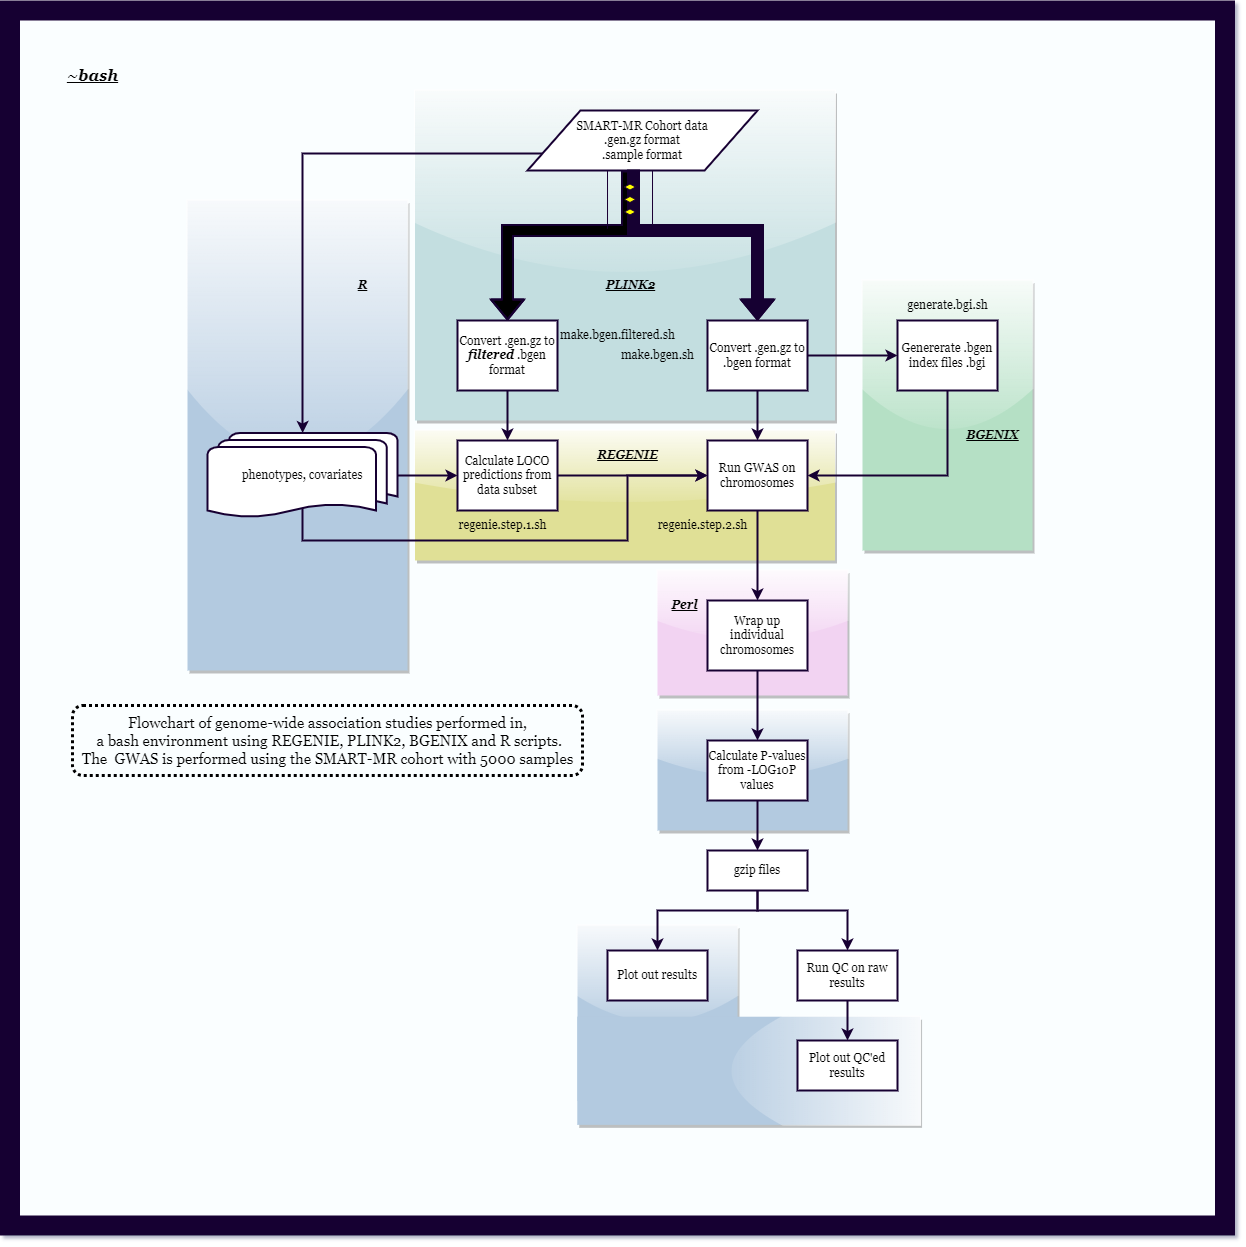

The diagram above was exported from draw.io. Its source (the exported page's mxGraphModel, read from the mxfile embedded in the PNG):
<mxGraphModel dx="3038" dy="2322" grid="1" gridSize="10" guides="1" tooltips="1" connect="1" arrows="1" fold="1" page="1" pageScale="1" pageWidth="850" pageHeight="1100" background="none" math="0" shadow="0">
  <root>
    <mxCell id="0" />
    <mxCell id="1" parent="0" />
    <mxCell id="tp_FHZZYY3tg1q9kBMh7-71" value="" style="whiteSpace=wrap;html=1;aspect=fixed;strokeWidth=20;fontFamily=Georgia;fontColor=#000000;fillColor=#FAFEFF;strokeColor=#190033;sketch=0;" vertex="1" parent="1">
      <mxGeometry x="-337.5" y="-90" width="1215" height="1215" as="geometry" />
    </mxCell>
    <mxCell id="tp_FHZZYY3tg1q9kBMh7-68" value="" style="whiteSpace=wrap;html=1;fontFamily=Georgia;fontColor=none;fillColor=#B3CAE0;strokeColor=none;sketch=0;glass=1;shadow=1;" vertex="1" parent="1">
      <mxGeometry x="230" y="825" width="160" height="175" as="geometry" />
    </mxCell>
    <mxCell id="tp_FHZZYY3tg1q9kBMh7-67" value="" style="whiteSpace=wrap;html=1;fontFamily=Georgia;fontColor=none;fillColor=#B3CAE0;strokeColor=none;sketch=0;glass=1;shadow=1;" vertex="1" parent="1">
      <mxGeometry x="310" y="610" width="190" height="120" as="geometry" />
    </mxCell>
    <mxCell id="tp_FHZZYY3tg1q9kBMh7-63" value="" style="whiteSpace=wrap;html=1;fontFamily=Georgia;fontColor=#000000;fillColor=#E0E096;strokeColor=none;sketch=0;glass=1;shadow=1;" vertex="1" parent="1">
      <mxGeometry x="67.5" y="330" width="420" height="130" as="geometry" />
    </mxCell>
    <mxCell id="tp_FHZZYY3tg1q9kBMh7-60" value="" style="whiteSpace=wrap;html=1;fontFamily=Georgia;fontColor=#000000;fillColor=#B5E0C5;strokeColor=none;sketch=0;rounded=0;glass=1;shadow=1;" vertex="1" parent="1">
      <mxGeometry x="515" y="180" width="170" height="270" as="geometry" />
    </mxCell>
    <mxCell id="tp_FHZZYY3tg1q9kBMh7-56" value="" style="whiteSpace=wrap;html=1;fontFamily=Georgia;fontColor=none;fillColor=#B3CAE0;strokeColor=none;sketch=0;glass=1;shadow=1;" vertex="1" parent="1">
      <mxGeometry x="-160" y="100" width="220" height="470" as="geometry" />
    </mxCell>
    <mxCell id="tp_FHZZYY3tg1q9kBMh7-55" value="" style="whiteSpace=wrap;html=1;fillColor=#C3DEE0;strokeColor=none;fontFamily=Georgia;sketch=0;glass=1;shadow=1;" vertex="1" parent="1">
      <mxGeometry x="67.5" y="-10" width="420" height="330" as="geometry" />
    </mxCell>
    <mxCell id="tp_FHZZYY3tg1q9kBMh7-54" style="edgeStyle=orthogonalEdgeStyle;orthogonalLoop=1;jettySize=auto;html=1;strokeColor=#190033;strokeWidth=2;fillColor=#000000;exitX=0;exitY=0.75;exitDx=0;exitDy=0;fontFamily=Georgia;rounded=0;sketch=0;" edge="1" parent="1" source="tp_FHZZYY3tg1q9kBMh7-1" target="tp_FHZZYY3tg1q9kBMh7-24">
      <mxGeometry relative="1" as="geometry" />
    </mxCell>
    <mxCell id="tp_FHZZYY3tg1q9kBMh7-1" value="&lt;font&gt;SMART-MR Cohort data&lt;br&gt;.gen.gz format&lt;br&gt;.sample format&lt;/font&gt;" style="shape=parallelogram;html=1;strokeWidth=2;perimeter=parallelogramPerimeter;whiteSpace=wrap;arcSize=12;size=0.23;fontFamily=Georgia;strokeColor=#190033;sketch=0;" vertex="1" parent="1">
      <mxGeometry x="180" y="10" width="230" height="60" as="geometry" />
    </mxCell>
    <mxCell id="tp_FHZZYY3tg1q9kBMh7-3" value="" style="shape=flexArrow;endArrow=classic;html=1;strokeWidth=2;strokeColor=#190033;fillColor=#000000;entryX=0.5;entryY=0;entryDx=0;entryDy=0;fontFamily=Georgia;rounded=0;sketch=0;" edge="1" parent="1" target="tp_FHZZYY3tg1q9kBMh7-4">
      <mxGeometry width="50" height="50" relative="1" as="geometry">
        <mxPoint x="280" y="70" as="sourcePoint" />
        <mxPoint x="280" y="140" as="targetPoint" />
        <Array as="points">
          <mxPoint x="280" y="130" />
          <mxPoint x="160" y="130" />
        </Array>
      </mxGeometry>
    </mxCell>
    <mxCell id="tp_FHZZYY3tg1q9kBMh7-14" value="" style="edgeStyle=orthogonalEdgeStyle;orthogonalLoop=1;jettySize=auto;html=1;strokeColor=#190033;strokeWidth=2;fillColor=#000000;fontFamily=Georgia;rounded=0;sketch=0;" edge="1" parent="1" source="tp_FHZZYY3tg1q9kBMh7-4" target="tp_FHZZYY3tg1q9kBMh7-11">
      <mxGeometry relative="1" as="geometry" />
    </mxCell>
    <mxCell id="tp_FHZZYY3tg1q9kBMh7-4" value="Convert .gen.gz to &lt;i&gt;&lt;b&gt;filtered&lt;/b&gt; &lt;/i&gt;.bgen format" style="whiteSpace=wrap;html=1;absoluteArcSize=1;arcSize=14;strokeWidth=2;fillColor=#FFFFFF;fontFamily=Georgia;strokeColor=#190033;sketch=0;" vertex="1" parent="1">
      <mxGeometry x="110" y="220" width="100" height="70" as="geometry" />
    </mxCell>
    <mxCell id="tp_FHZZYY3tg1q9kBMh7-15" value="" style="edgeStyle=orthogonalEdgeStyle;orthogonalLoop=1;jettySize=auto;html=1;strokeColor=#190033;strokeWidth=2;fillColor=#000000;fontFamily=Georgia;rounded=0;sketch=0;" edge="1" parent="1" source="tp_FHZZYY3tg1q9kBMh7-6" target="tp_FHZZYY3tg1q9kBMh7-12">
      <mxGeometry relative="1" as="geometry" />
    </mxCell>
    <mxCell id="tp_FHZZYY3tg1q9kBMh7-18" style="edgeStyle=orthogonalEdgeStyle;orthogonalLoop=1;jettySize=auto;html=1;strokeColor=#190033;strokeWidth=2;fillColor=#000000;fontFamily=Georgia;rounded=0;sketch=0;" edge="1" parent="1" source="tp_FHZZYY3tg1q9kBMh7-6" target="tp_FHZZYY3tg1q9kBMh7-9">
      <mxGeometry relative="1" as="geometry" />
    </mxCell>
    <mxCell id="tp_FHZZYY3tg1q9kBMh7-6" value="Convert .gen.gz to .bgen format" style="whiteSpace=wrap;html=1;absoluteArcSize=1;arcSize=14;strokeWidth=2;fillColor=#FFFFFF;fontFamily=Georgia;strokeColor=#190033;sketch=0;" vertex="1" parent="1">
      <mxGeometry x="360" y="220" width="100" height="70" as="geometry" />
    </mxCell>
    <mxCell id="tp_FHZZYY3tg1q9kBMh7-7" value="" style="shape=flexArrow;endArrow=classic;html=1;strokeWidth=2;strokeColor=#190033;fillColor=#190033;entryX=0.5;entryY=0;entryDx=0;entryDy=0;exitX=0.461;exitY=0.983;exitDx=0;exitDy=0;exitPerimeter=0;fontFamily=Georgia;rounded=0;sketch=0;" edge="1" parent="1" source="tp_FHZZYY3tg1q9kBMh7-1" target="tp_FHZZYY3tg1q9kBMh7-6">
      <mxGeometry width="50" height="50" relative="1" as="geometry">
        <mxPoint x="290" y="80" as="sourcePoint" />
        <mxPoint x="170" y="230" as="targetPoint" />
        <Array as="points">
          <mxPoint x="286" y="130" />
          <mxPoint x="410" y="130" />
        </Array>
      </mxGeometry>
    </mxCell>
    <mxCell id="tp_FHZZYY3tg1q9kBMh7-19" style="edgeStyle=orthogonalEdgeStyle;orthogonalLoop=1;jettySize=auto;html=1;entryX=1;entryY=0.5;entryDx=0;entryDy=0;strokeColor=#190033;strokeWidth=2;fillColor=#000000;fontFamily=Georgia;rounded=0;sketch=0;" edge="1" parent="1" source="tp_FHZZYY3tg1q9kBMh7-9" target="tp_FHZZYY3tg1q9kBMh7-12">
      <mxGeometry relative="1" as="geometry">
        <Array as="points">
          <mxPoint x="600" y="375" />
        </Array>
      </mxGeometry>
    </mxCell>
    <mxCell id="tp_FHZZYY3tg1q9kBMh7-9" value="Genererate .bgen index files .bgi" style="whiteSpace=wrap;html=1;absoluteArcSize=1;arcSize=14;strokeWidth=2;fillColor=#FFFFFF;fontFamily=Georgia;strokeColor=#190033;sketch=0;" vertex="1" parent="1">
      <mxGeometry x="550" y="220" width="100" height="70" as="geometry" />
    </mxCell>
    <mxCell id="tp_FHZZYY3tg1q9kBMh7-17" style="edgeStyle=orthogonalEdgeStyle;orthogonalLoop=1;jettySize=auto;html=1;entryX=0;entryY=0.5;entryDx=0;entryDy=0;strokeColor=#190033;strokeWidth=2;fillColor=#000000;fontFamily=Georgia;rounded=0;sketch=0;" edge="1" parent="1" source="tp_FHZZYY3tg1q9kBMh7-11" target="tp_FHZZYY3tg1q9kBMh7-12">
      <mxGeometry relative="1" as="geometry" />
    </mxCell>
    <mxCell id="tp_FHZZYY3tg1q9kBMh7-11" value="Calculate LOCO predictions from data subset" style="whiteSpace=wrap;html=1;absoluteArcSize=1;arcSize=14;strokeWidth=2;fillColor=#FFFFFF;fontFamily=Georgia;strokeColor=#190033;sketch=0;" vertex="1" parent="1">
      <mxGeometry x="110" y="340" width="100" height="70" as="geometry" />
    </mxCell>
    <mxCell id="tp_FHZZYY3tg1q9kBMh7-12" value="Run GWAS on chromosomes" style="whiteSpace=wrap;html=1;absoluteArcSize=1;arcSize=14;strokeWidth=2;fillColor=#FFFFFF;fontFamily=Georgia;strokeColor=#190033;sketch=0;" vertex="1" parent="1">
      <mxGeometry x="360" y="340" width="100" height="70" as="geometry" />
    </mxCell>
    <mxCell id="tp_FHZZYY3tg1q9kBMh7-28" value="" style="edgeStyle=orthogonalEdgeStyle;orthogonalLoop=1;jettySize=auto;html=1;strokeColor=#190033;strokeWidth=2;fillColor=#000000;fontFamily=Georgia;rounded=0;sketch=0;" edge="1" parent="1" source="tp_FHZZYY3tg1q9kBMh7-22" target="tp_FHZZYY3tg1q9kBMh7-27">
      <mxGeometry relative="1" as="geometry" />
    </mxCell>
    <mxCell id="tp_FHZZYY3tg1q9kBMh7-22" value="Calculate P-values from -LOG10P values" style="whiteSpace=wrap;html=1;absoluteArcSize=1;arcSize=14;strokeWidth=2;fillColor=#FFFFFF;fontFamily=Georgia;strokeColor=#190033;sketch=0;" vertex="1" parent="1">
      <mxGeometry x="360" y="640" width="100" height="60" as="geometry" />
    </mxCell>
    <mxCell id="tp_FHZZYY3tg1q9kBMh7-25" value="" style="edgeStyle=orthogonalEdgeStyle;orthogonalLoop=1;jettySize=auto;html=1;strokeColor=#190033;strokeWidth=2;fillColor=#000000;fontFamily=Georgia;rounded=0;sketch=0;" edge="1" parent="1" source="tp_FHZZYY3tg1q9kBMh7-24" target="tp_FHZZYY3tg1q9kBMh7-11">
      <mxGeometry relative="1" as="geometry" />
    </mxCell>
    <mxCell id="tp_FHZZYY3tg1q9kBMh7-65" style="edgeStyle=orthogonalEdgeStyle;orthogonalLoop=1;jettySize=auto;html=1;entryX=0;entryY=0.5;entryDx=0;entryDy=0;strokeColor=#190033;strokeWidth=2;fontFamily=Georgia;fontColor=#000000;fillColor=#000000;exitX=0.5;exitY=0.771;exitDx=0;exitDy=0;exitPerimeter=0;rounded=0;sketch=0;" edge="1" parent="1" source="tp_FHZZYY3tg1q9kBMh7-24" target="tp_FHZZYY3tg1q9kBMh7-12">
      <mxGeometry relative="1" as="geometry">
        <Array as="points">
          <mxPoint x="-45" y="440" />
          <mxPoint x="280" y="440" />
          <mxPoint x="280" y="375" />
        </Array>
      </mxGeometry>
    </mxCell>
    <mxCell id="tp_FHZZYY3tg1q9kBMh7-24" value="phenotypes, covariates" style="strokeWidth=2;html=1;shape=mxgraph.flowchart.multi-document;whiteSpace=wrap;fillColor=#FFFFFF;fontFamily=Georgia;strokeColor=#190033;sketch=0;" vertex="1" parent="1">
      <mxGeometry x="-140" y="332.5" width="190" height="85" as="geometry" />
    </mxCell>
    <mxCell id="tp_FHZZYY3tg1q9kBMh7-30" value="" style="edgeStyle=orthogonalEdgeStyle;orthogonalLoop=1;jettySize=auto;html=1;strokeColor=#190033;strokeWidth=2;fillColor=#000000;fontFamily=Georgia;entryX=0.5;entryY=0;entryDx=0;entryDy=0;rounded=0;sketch=0;" edge="1" parent="1" source="tp_FHZZYY3tg1q9kBMh7-27" target="tp_FHZZYY3tg1q9kBMh7-29">
      <mxGeometry relative="1" as="geometry">
        <mxPoint x="310" y="830" as="targetPoint" />
        <Array as="points">
          <mxPoint x="410" y="810" />
          <mxPoint x="310" y="810" />
        </Array>
      </mxGeometry>
    </mxCell>
    <mxCell id="tp_FHZZYY3tg1q9kBMh7-35" style="edgeStyle=orthogonalEdgeStyle;orthogonalLoop=1;jettySize=auto;html=1;entryX=0.5;entryY=0;entryDx=0;entryDy=0;strokeColor=#190033;strokeWidth=2;fillColor=#000000;exitX=0.5;exitY=1;exitDx=0;exitDy=0;fontFamily=Georgia;rounded=0;sketch=0;" edge="1" parent="1" source="tp_FHZZYY3tg1q9kBMh7-27" target="tp_FHZZYY3tg1q9kBMh7-31">
      <mxGeometry relative="1" as="geometry">
        <Array as="points">
          <mxPoint x="410" y="810" />
          <mxPoint x="500" y="810" />
        </Array>
      </mxGeometry>
    </mxCell>
    <mxCell id="tp_FHZZYY3tg1q9kBMh7-27" value="gzip files" style="whiteSpace=wrap;html=1;absoluteArcSize=1;arcSize=14;strokeWidth=2;fillColor=#FFFFFF;fontFamily=Georgia;strokeColor=#190033;sketch=0;" vertex="1" parent="1">
      <mxGeometry x="360" y="750" width="100" height="40" as="geometry" />
    </mxCell>
    <mxCell id="tp_FHZZYY3tg1q9kBMh7-29" value="Plot out results" style="whiteSpace=wrap;html=1;absoluteArcSize=1;arcSize=14;strokeWidth=2;fillColor=#FFFFFF;fontFamily=Georgia;strokeColor=#190033;sketch=0;" vertex="1" parent="1">
      <mxGeometry x="260" y="850" width="100" height="50" as="geometry" />
    </mxCell>
    <mxCell id="tp_FHZZYY3tg1q9kBMh7-31" value="Run QC on raw results" style="whiteSpace=wrap;html=1;absoluteArcSize=1;arcSize=14;strokeWidth=2;fillColor=#FFFFFF;fontFamily=Georgia;strokeColor=#190033;sketch=0;" vertex="1" parent="1">
      <mxGeometry x="450" y="850" width="100" height="50" as="geometry" />
    </mxCell>
    <mxCell id="tp_FHZZYY3tg1q9kBMh7-37" value="&lt;i&gt;&lt;b&gt;&lt;u&gt;PLINK2&lt;/u&gt;&lt;/b&gt;&lt;/i&gt;" style="text;html=1;align=center;verticalAlign=middle;resizable=0;points=[];autosize=1;strokeColor=none;fillColor=none;fontFamily=Georgia;sketch=0;" vertex="1" parent="1">
      <mxGeometry x="247.5" y="170" width="70" height="30" as="geometry" />
    </mxCell>
    <mxCell id="tp_FHZZYY3tg1q9kBMh7-38" value="" style="verticalLabelPosition=bottom;verticalAlign=top;html=1;shape=mxgraph.flowchart.parallel_mode;pointerEvents=1;fillColor=#FFFFFF;rotation=90;fontFamily=Georgia;strokeColor=#190033;sketch=0;" vertex="1" parent="1">
      <mxGeometry x="253.21000000000004" y="76.47999999999999" width="58.59" height="45" as="geometry" />
    </mxCell>
    <mxCell id="tp_FHZZYY3tg1q9kBMh7-59" value="&lt;b style=&quot;&quot;&gt;&lt;i&gt;&lt;u&gt;R&lt;/u&gt;&lt;/i&gt;&lt;/b&gt;" style="text;html=1;align=center;verticalAlign=middle;resizable=0;points=[];autosize=1;strokeColor=none;fillColor=none;fontFamily=Georgia;fontColor=none;sketch=0;" vertex="1" parent="1">
      <mxGeometry y="170" width="30" height="30" as="geometry" />
    </mxCell>
    <mxCell id="tp_FHZZYY3tg1q9kBMh7-62" value="&lt;i&gt;&lt;b&gt;&lt;u&gt;BGENIX&lt;/u&gt;&lt;/b&gt;&lt;/i&gt;" style="text;html=1;align=center;verticalAlign=middle;resizable=0;points=[];autosize=1;strokeColor=none;fillColor=none;fontFamily=Georgia;fontColor=#000000;sketch=0;" vertex="1" parent="1">
      <mxGeometry x="605" y="320" width="80" height="30" as="geometry" />
    </mxCell>
    <mxCell id="tp_FHZZYY3tg1q9kBMh7-66" value="&lt;i&gt;&lt;b&gt;&lt;u&gt;REGENIE&lt;/u&gt;&lt;/b&gt;&lt;/i&gt;" style="text;html=1;align=center;verticalAlign=middle;resizable=0;points=[];autosize=1;strokeColor=none;fillColor=none;fontFamily=Georgia;fontColor=#000000;sketch=0;" vertex="1" parent="1">
      <mxGeometry x="240" y="340" width="80" height="30" as="geometry" />
    </mxCell>
    <mxCell id="tp_FHZZYY3tg1q9kBMh7-72" value="&lt;i&gt;&lt;b&gt;&lt;u&gt;&lt;font style=&quot;font-size: 16px;&quot;&gt;~bash&lt;/font&gt;&lt;/u&gt;&lt;/b&gt;&lt;/i&gt;" style="text;html=1;align=center;verticalAlign=middle;resizable=0;points=[];autosize=1;strokeColor=none;fillColor=none;fontFamily=Georgia;fontColor=#000000;sketch=0;" vertex="1" parent="1">
      <mxGeometry x="-290" y="-40" width="70" height="30" as="geometry" />
    </mxCell>
    <mxCell id="tp_FHZZYY3tg1q9kBMh7-73" value="" style="whiteSpace=wrap;html=1;fontFamily=Georgia;fontColor=none;fillColor=#B3CAE0;strokeColor=none;rotation=90;sketch=0;glass=1;shadow=1;" vertex="1" parent="1">
      <mxGeometry x="347.11" y="798.87" width="108.11" height="342.81" as="geometry" />
    </mxCell>
    <mxCell id="tp_FHZZYY3tg1q9kBMh7-34" value="Plot out QC'ed results" style="whiteSpace=wrap;html=1;absoluteArcSize=1;arcSize=14;strokeWidth=2;fillColor=#FFFFFF;fontFamily=Georgia;strokeColor=#190033;sketch=0;" vertex="1" parent="1">
      <mxGeometry x="450" y="940" width="100" height="50" as="geometry" />
    </mxCell>
    <mxCell id="tp_FHZZYY3tg1q9kBMh7-36" value="" style="edgeStyle=orthogonalEdgeStyle;orthogonalLoop=1;jettySize=auto;html=1;strokeColor=#190033;strokeWidth=2;fillColor=#000000;fontFamily=Georgia;rounded=0;sketch=0;" edge="1" parent="1" source="tp_FHZZYY3tg1q9kBMh7-31" target="tp_FHZZYY3tg1q9kBMh7-34">
      <mxGeometry relative="1" as="geometry" />
    </mxCell>
    <mxCell id="tp_FHZZYY3tg1q9kBMh7-74" value="&lt;font style=&quot;font-size: 15px;&quot;&gt;Flowchart of genome-wide association studies performed in,&lt;br&gt;&lt;font style=&quot;font-size: 15px;&quot;&gt;&amp;nbsp;a bash environment using REGENIE, PLINK2, BGENIX and R scripts. &lt;br&gt;&lt;/font&gt;The&amp;nbsp; GWAS is performed using the SMART-MR cohort with 5000 samples&lt;/font&gt;" style="text;html=1;align=center;verticalAlign=middle;resizable=0;points=[];autosize=1;strokeColor=default;fillColor=none;fontFamily=Georgia;dashed=1;dashPattern=1 1;sketch=0;strokeWidth=3;rounded=1;" vertex="1" parent="1">
      <mxGeometry x="-275" y="605" width="510" height="70" as="geometry" />
    </mxCell>
    <mxCell id="tp_FHZZYY3tg1q9kBMh7-79" value="make.bgen.filtered.sh" style="text;html=1;align=center;verticalAlign=middle;resizable=0;points=[];autosize=1;strokeColor=none;fillColor=none;fontFamily=Georgia;sketch=0;" vertex="1" parent="1">
      <mxGeometry x="200" y="220" width="140" height="30" as="geometry" />
    </mxCell>
    <mxCell id="tp_FHZZYY3tg1q9kBMh7-80" value="make.bgen.sh" style="text;html=1;align=center;verticalAlign=middle;resizable=0;points=[];autosize=1;strokeColor=none;fillColor=none;fontFamily=Georgia;sketch=0;" vertex="1" parent="1">
      <mxGeometry x="260" y="240" width="100" height="30" as="geometry" />
    </mxCell>
    <mxCell id="tp_FHZZYY3tg1q9kBMh7-81" value="generate.bgi.sh" style="text;html=1;align=center;verticalAlign=middle;resizable=0;points=[];autosize=1;strokeColor=none;fillColor=none;fontFamily=Georgia;sketch=0;" vertex="1" parent="1">
      <mxGeometry x="550" y="190" width="100" height="30" as="geometry" />
    </mxCell>
    <mxCell id="tp_FHZZYY3tg1q9kBMh7-82" value="regenie.step.1.sh" style="text;html=1;align=center;verticalAlign=middle;resizable=0;points=[];autosize=1;strokeColor=none;fillColor=none;fontFamily=Georgia;sketch=0;" vertex="1" parent="1">
      <mxGeometry x="100" y="410" width="110" height="30" as="geometry" />
    </mxCell>
    <mxCell id="tp_FHZZYY3tg1q9kBMh7-84" value="regenie.step.2.sh" style="text;html=1;align=center;verticalAlign=middle;resizable=0;points=[];autosize=1;strokeColor=none;fillColor=none;fontFamily=Georgia;sketch=0;" vertex="1" parent="1">
      <mxGeometry x="300" y="410" width="110" height="30" as="geometry" />
    </mxCell>
    <mxCell id="tp_FHZZYY3tg1q9kBMh7-85" value="" style="rounded=0;whiteSpace=wrap;html=1;strokeColor=none;fontFamily=Georgia;fillColor=#F2D3F2;sketch=0;glass=1;shadow=1;" vertex="1" parent="1">
      <mxGeometry x="310" y="470" width="190" height="125" as="geometry" />
    </mxCell>
    <mxCell id="tp_FHZZYY3tg1q9kBMh7-20" value="Wrap up individual chromosomes" style="whiteSpace=wrap;html=1;absoluteArcSize=1;arcSize=14;strokeWidth=2;fillColor=#FFFFFF;fontFamily=Georgia;strokeColor=#190033;sketch=0;" vertex="1" parent="1">
      <mxGeometry x="360" y="500" width="100" height="70" as="geometry" />
    </mxCell>
    <mxCell id="tp_FHZZYY3tg1q9kBMh7-86" value="&lt;b&gt;&lt;i&gt;&lt;u&gt;Perl&lt;/u&gt;&lt;/i&gt;&lt;/b&gt;" style="text;html=1;align=center;verticalAlign=middle;resizable=0;points=[];autosize=1;strokeColor=none;fillColor=none;fontFamily=Georgia;sketch=0;" vertex="1" parent="1">
      <mxGeometry x="311.8" y="490" width="50" height="30" as="geometry" />
    </mxCell>
    <mxCell id="tp_FHZZYY3tg1q9kBMh7-21" value="" style="edgeStyle=orthogonalEdgeStyle;orthogonalLoop=1;jettySize=auto;html=1;strokeColor=#190033;strokeWidth=2;fillColor=#000000;fontFamily=Georgia;rounded=0;sketch=0;" edge="1" parent="1" source="tp_FHZZYY3tg1q9kBMh7-12" target="tp_FHZZYY3tg1q9kBMh7-20">
      <mxGeometry relative="1" as="geometry" />
    </mxCell>
    <mxCell id="tp_FHZZYY3tg1q9kBMh7-23" value="" style="edgeStyle=orthogonalEdgeStyle;orthogonalLoop=1;jettySize=auto;html=1;strokeColor=#190033;strokeWidth=2;fillColor=#000000;fontFamily=Georgia;rounded=0;sketch=0;" edge="1" parent="1" source="tp_FHZZYY3tg1q9kBMh7-20" target="tp_FHZZYY3tg1q9kBMh7-22">
      <mxGeometry relative="1" as="geometry" />
    </mxCell>
  </root>
</mxGraphModel>